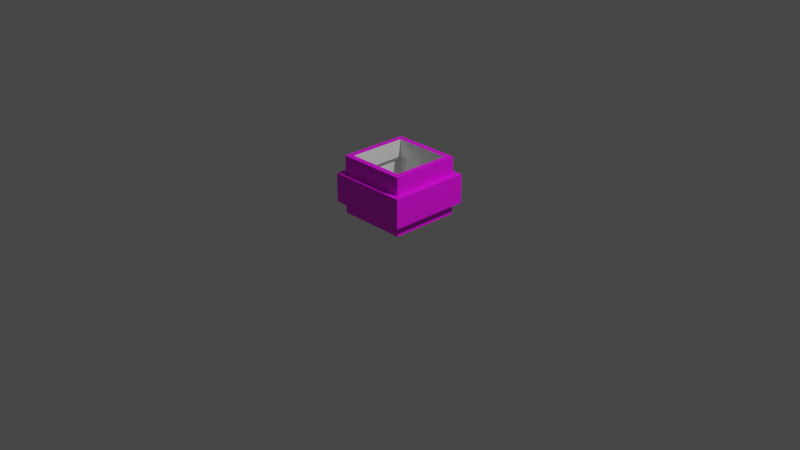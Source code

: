 # Source: egg_hatched_2.blend  (saved by Blender 2.80.75; exported with 4.5.12 LTS)
import bpy
from mathutils import Matrix  # noqa: F401  (used for matrix-valued properties, if any)

bpy.ops.wm.read_factory_settings(use_empty=True)
scene = bpy.context.scene
scene.name = 'Scene'

# ---- collections
col_collection = bpy.data.collections.new('Collection'); scene.collection.children.link(col_collection)

# ---- images (referenced by path relative to the original .blend; pixels are not part of the script)
import os
ASSET_DIR = os.environ.get("B2B_ASSET_DIR", "")  # directory of the original .blend (textures are referenced by path, not embedded)
HERE = os.path.dirname(os.path.abspath(__file__))  # packed textures are extracted next to this script under _unpacked/

def load_image(name, relpath, width, height, colorspace="sRGB"):
    """Load a texture the original file referenced (path relative to the .blend, or extracted next to this script)."""
    p = next((c for c in (os.path.join(HERE, relpath), os.path.join(ASSET_DIR, relpath)) if relpath and os.path.exists(c)), "")
    if p:
        img = bpy.data.images.load(p, check_existing=True)
        img.name = name
    else:  # same state as the original file: an image datablock whose file is absent (Cycles renders it pink)
        img = bpy.data.images.new(name, width, height)
        img.source = "FILE"
        img.filepath = "//" + (relpath or name)
    img.colorspace_settings.name = colorspace
    return img
img_testtexture_png = load_image('testtexture.png', 'testtexture.png', 1024, 1024, 'sRGB')

# ---- materials (node trees are filled in below, after node groups)
mat_default_obj_003 = bpy.data.materials.new('Default_OBJ.003')
mat_default_obj_003.use_transparent_shadow = False
mat_default_obj_003.roughness = 0.5
mat_default_obj_002 = bpy.data.materials.new('Default_OBJ.002')
mat_default_obj_002.use_transparent_shadow = False
mat_default_obj_002.roughness = 0.5

# ---- material node trees
mat_default_obj_003.use_nodes = True; mat_default_obj_003.node_tree.nodes.clear()
_N = mat_default_obj_003.node_tree.nodes; _L = mat_default_obj_003.node_tree.links
n0 = _N.new('ShaderNodeOutputMaterial'); n0.name = 'Material Output'; n0.location = (300, 300)
n1 = _N.new('ShaderNodeBsdfPrincipled'); n1.name = 'Principled BSDF'; n1.location = (10, 300)
n1.distribution = 'GGX'
n1.subsurface_method = 'BURLEY'
n1.inputs[3].default_value = 1.45
n1.inputs[27].default_value = (0.0, 0.0, 0.0, 1.0)
n1.inputs[28].default_value = 1.0
n2 = _N.new('ShaderNodeTexImage'); n2.name = 'Image Texture'; n2.location = (-280, 280)
n2.image = img_testtexture_png
n2.interpolation = 'Closest'
_L.new(n1.outputs[0], n0.inputs[0])
_L.new(n2.outputs[0], n1.inputs[0])
n0.is_active_output = True
mat_default_obj_002.use_nodes = True; mat_default_obj_002.node_tree.nodes.clear()
_N = mat_default_obj_002.node_tree.nodes; _L = mat_default_obj_002.node_tree.links
n0 = _N.new('ShaderNodeOutputMaterial'); n0.name = 'Material Output'; n0.location = (300, 300)
n1 = _N.new('ShaderNodeBsdfPrincipled'); n1.name = 'Principled BSDF'; n1.location = (10, 300)
n1.distribution = 'GGX'
n1.subsurface_method = 'BURLEY'
n1.inputs[3].default_value = 1.45
n1.inputs[27].default_value = (0.0, 0.0, 0.0, 1.0)
n1.inputs[28].default_value = 1.0
_L.new(n1.outputs[0], n0.inputs[0])
n0.is_active_output = True

# ---- world
world_world = bpy.data.worlds.new('World'); scene.world = world_world
world_world.use_nodes = True; world_world.node_tree.nodes.clear()
_N = world_world.node_tree.nodes; _L = world_world.node_tree.links
n0 = _N.new('ShaderNodeOutputWorld'); n0.name = 'World Output'; n0.location = (300, 300)
n1 = _N.new('ShaderNodeBackground'); n1.name = 'Background'; n1.location = (10, 300)
n1.inputs[0].default_value = (0.05088, 0.05088, 0.05088, 1.0)
_L.new(n1.outputs[0], n0.inputs[0])
n0.is_active_output = True
world_world.color = (0.05088, 0.05088, 0.05088)
world_world.use_sun_shadow = False
world_world.sun_shadow_jitter_overblur = 0.0

# ---- cameras
cam_camera = bpy.data.cameras.new('Camera')
cam_camera.clip_end = 100.0
cam_camera.ortho_scale = 7.314

# ---- lights
light_light = bpy.data.lights.new('Light', 'POINT')
light_light.transmission_factor = 0.0
light_light.energy = 1000.0
light_light.shadow_soft_size = 0.1
light_light.shadow_maximum_resolution = 0.006
light_light.use_absolute_resolution = True

# ---- meshes
me_egg_hatched_inner1 = bpy.data.meshes.new('egg_hatched_inner1')
me_egg_hatched_inner1.from_pydata([(0.1875, 0.0, -0.1875), (0.1875, 0.0625, -0.1875), (0.1875, 0.0, 0.1875), (0.1875, 0.0625, 0.1875), (-0.1875, 0.0, 0.1875), (-0.1875, 0.0625, 0.1875), (-0.1875, 0.0, -0.1875), (-0.1875, 0.0625, -0.1875), (0.375, 0.0625, -0.375), (0.375, 0.1875, -0.375), (0.375, 0.0625, 0.375), (0.375, 0.1875, 0.375), (-0.375, 0.0625, 0.375), (-0.375, 0.1875, 0.375), (-0.375, 0.0625, -0.375), (-0.375, 0.1875, -0.375), (0.375, 0.6875, -0.375), (0.375, 0.5, -0.375), (-0.375, 0.6875, -0.375), (-0.375, 0.5, 0.375), (-0.375, 0.6875, 0.375), (-0.375, 0.5, -0.375), (0.375, 0.5, 0.375), (0.375, 0.6875, 0.375), (0.4375, 0.1875, -0.4375), (0.4375, 0.5, -0.4375), (0.4375, 0.1875, 0.4375), (0.4375, 0.5, 0.4375), (-0.4375, 0.1875, 0.4375), (-0.4375, 0.5, 0.4375), (-0.4375, 0.1875, -0.4375), (-0.4375, 0.5, -0.4375), (0.125, 0.0, -0.125), (0.125, 0.0, 0.125), (-0.125, 0.0, 0.125), (0.3125, 0.0625, -0.3125), (-0.3125, 0.0625, 0.3125), (0.3125, 0.0625, 0.3125), (-0.3125, 0.0625, -0.3125), (-0.125, 0.0, -0.125), (0.1561, 0.01319, -0.1561), (0.1561, 0.01319, 0.1561), (0.1561, 0.07405, -0.1561), (-0.1561, 0.01319, 0.1561), (0.1561, 0.07405, 0.1561), (-0.1561, 0.01319, -0.1561), (-0.1561, 0.07405, 0.1561), (-0.1561, 0.07405, -0.1561), (0.3122, 0.07405, -0.3122), (0.3122, 0.07405, 0.3122), (0.3122, 0.1958, -0.3122), (-0.3122, 0.07405, 0.3122), (0.3122, 0.1958, 0.3122), (-0.3122, 0.07405, -0.3122), (-0.3122, 0.1958, 0.3122), (-0.3122, 0.1958, -0.3122), (0.3122, 0.6875, -0.3122), (-0.3122, 0.6875, -0.3122), (0.3122, 0.5, -0.3122), (-0.3122, 0.5, 0.3122), (-0.3122, 0.5, -0.3122), (-0.3122, 0.6875, 0.3122), (0.3122, 0.5, 0.3122), (0.3122, 0.6875, 0.3122), (0.3642, 0.1958, -0.3642), (0.3642, 0.1958, 0.3642), (0.3642, 0.5, -0.3642), (-0.3642, 0.1958, 0.3642), (0.3642, 0.5, 0.3642), (-0.3642, 0.1958, -0.3642), (-0.3642, 0.5, 0.3642), (-0.3642, 0.5, -0.3642), (0.1041, 0.01319, -0.1041), (-0.1041, 0.01319, 0.1041), (0.1041, 0.01319, 0.1041), (0.2602, 0.07405, -0.2602), (-0.2602, 0.07405, 0.2602), (0.2602, 0.07405, 0.2602), (-0.2602, 0.07405, -0.2602), (-0.1041, 0.01319, -0.1041)], [], [(0, 1, 2), (2, 3, 4), (4, 5, 6), (1, 0, 7), (8, 9, 10), (10, 11, 12), (12, 13, 14), (9, 8, 15), (16, 17, 18), (19, 20, 21), (22, 23, 19), (17, 16, 22), (24, 25, 26), (26, 27, 28), (28, 29, 30), (25, 24, 31), (1, 3, 2), (3, 5, 4), (5, 7, 6), (0, 6, 7), (24, 11, 9), (9, 11, 10), (11, 13, 12), (13, 15, 14), (8, 14, 15), (17, 21, 18), (20, 18, 21), (23, 20, 19), (16, 23, 22), (13, 26, 28), (25, 27, 26), (27, 29, 28), (29, 31, 30), (24, 30, 31), (31, 19, 21), (29, 22, 19), (25, 21, 17), (27, 17, 22), (15, 28, 30), (30, 9, 15), (24, 26, 11), (13, 11, 26), (31, 29, 19), (29, 27, 22), (25, 31, 21), (27, 25, 17), (15, 13, 28), (30, 24, 9), (32, 33, 34), (35, 3, 1), (14, 36, 12), (36, 10, 12), (37, 8, 10), (35, 14, 8), (38, 1, 7), (37, 5, 3), (36, 7, 5), (33, 0, 2), (34, 4, 6), (34, 2, 4), (39, 6, 0), (14, 38, 36), (35, 38, 14), (37, 35, 8), (36, 37, 10), (35, 37, 3), (38, 35, 1), (36, 38, 7), (37, 36, 5), (39, 0, 32), (34, 6, 39), (34, 33, 2), (33, 32, 0), (32, 34, 39), (40, 41, 42), (41, 43, 44), (43, 45, 46), (42, 47, 40), (48, 49, 50), (49, 51, 52), (51, 53, 54), (50, 55, 48), (56, 57, 58), (59, 60, 61), (62, 59, 63), (58, 62, 56), (64, 65, 66), (65, 67, 68), (67, 69, 70), (66, 71, 64), (42, 41, 44), (44, 43, 46), (46, 45, 47), (40, 47, 45), (64, 50, 52), (50, 49, 52), (52, 51, 54), (54, 53, 55), (48, 55, 53), (58, 57, 60), (61, 60, 57), (63, 59, 61), (56, 62, 63), (54, 67, 65), (66, 65, 68), (68, 67, 70), (70, 69, 71), (64, 71, 69), (71, 60, 59), (70, 59, 62), (66, 58, 60), (68, 62, 58), (55, 69, 67), (69, 55, 50), (64, 52, 65), (54, 65, 52), (71, 59, 70), (70, 62, 68), (66, 60, 71), (68, 58, 66), (55, 67, 54), (69, 50, 64), (72, 73, 74), (75, 42, 44), (53, 51, 76), (76, 51, 49), (77, 49, 48), (75, 48, 53), (78, 47, 42), (77, 44, 46), (76, 46, 47), (74, 41, 40), (73, 45, 43), (73, 43, 41), (79, 40, 45), (53, 76, 78), (75, 53, 78), (77, 48, 75), (76, 49, 77), (75, 44, 77), (78, 42, 75), (76, 47, 78), (77, 46, 76), (79, 72, 40), (73, 79, 45), (73, 41, 74), (74, 40, 72), (72, 79, 73), (57, 16, 18), (56, 23, 16), (63, 20, 23), (61, 18, 20), (57, 56, 16), (56, 63, 23), (63, 61, 20), (61, 57, 18)])
me_egg_hatched_inner1.polygons.foreach_set('use_smooth', [True] * 156)
me_egg_hatched_inner1.polygons.foreach_set('material_index', [0, 0, 0, 0, 0, 0, 0, 0, 0, 0, 0, 0, 0, 0, 0, 0, 0, 0, 0, 0, 0, 0, 0, 0, 0, 0, 0, 0, 0, 0, 0, 0, 0, 0, 0, 0, 0, 0, 0, 0, 0, 0, 0, 0, 0, 0, 0, 0, 0, 0, 0, 0, 0, 0, 0, 0, 0, 0, 0, 0, 0, 0, 0, 0, 0, 0, 0, 0, 0, 0, 0, 0, 0, 0, 1, 1, 1, 1, 1, 1, 1, 1, 1, 1, 1, 1, 1, 1, 1, 1, 1, 1, 1, 1, 1, 1, 1, 1, 1, 1, 1, 1, 1, 1, 1, 1, 1, 1, 1, 1, 1, 1, 1, 1, 1, 1, 1, 1, 1, 1, 1, 1, 1, 1, 1, 1, 1, 1, 1, 1, 1, 1, 1, 1, 1, 1, 1, 1, 1, 1, 1, 1, 1, 1, 1, 1, 1, 1, 0, 0, 0, 0, 0, 0, 0, 0])
_k = set([(0, 1), (0, 2), (0, 6), (1, 3), (1, 7), (2, 3), (2, 4), (3, 5), (4, 5), (4, 6), (5, 7), (6, 7), (8, 9), (8, 10), (8, 14), (9, 11), (9, 15), (10, 11), (10, 12), (11, 13), (12, 13), (12, 14), (13, 15), (14, 15), (16, 17), (16, 18), (16, 23), (17, 21), (17, 22), (18, 20), (18, 21), (19, 20), (19, 21), (19, 22), (20, 23), (22, 23), (24, 25), (24, 26), (24, 30), (25, 27), (25, 31), (26, 27), (26, 28), (27, 29), (28, 29), (28, 30), (29, 31), (30, 31), (40, 41), (40, 42), (40, 45), (41, 43), (41, 44), (42, 44), (42, 47), (43, 45), (43, 46), (44, 46), (45, 47), (46, 47), (48, 49), (48, 50), (48, 53), (49, 51), (49, 52), (50, 52), (50, 55), (51, 53), (51, 54), (52, 54), (53, 55), (54, 55), (56, 57), (56, 58), (56, 62), (56, 63), (57, 58), (57, 60), (57, 61), (58, 60), (58, 62), (59, 60), (59, 61), (59, 62), (59, 63), (60, 61), (61, 63), (62, 63), (64, 65), (64, 66), (64, 69), (65, 67), (65, 68), (66, 68), (66, 71), (67, 69), (67, 70), (68, 70), (69, 71), (70, 71)])
me_egg_hatched_inner1.attributes.new('sharp_edge', 'BOOLEAN', 'EDGE').data.foreach_set('value', [ (min(e.vertices), max(e.vertices)) in _k for e in me_egg_hatched_inner1.edges])
_uv = me_egg_hatched_inner1.uv_layers.new(name='UVMap')
_uv.uv.foreach_set('vector', [0.6875, 0.0, 0.6875, 0.0625, 0.3125, 0.0, 0.3125, 0.0, 0.3125, 0.0625, 0.6875, 0.0, 0.6875, 0.0, 0.6875, 0.0625, 0.3125, 0.0, 0.6875, 0.0625, 0.6875, 0.0, 0.3125, 0.0625, 0.875, 0.0625, 0.875, 0.1875, 0.125, 0.0625, 0.125, 0.0625, 0.125, 0.1875, 0.875, 0.0625, 0.875, 0.0625, 0.875, 0.1875, 0.125, 0.0625, 0.875, 0.1875, 0.875, 0.0625, 0.125, 0.1875, 0.875, 0.6875, 0.875, 0.5, 0.125, 0.6875, 0.875, 0.5, 0.875, 0.6875, 0.125, 0.5, 0.125, 0.5, 0.125, 0.6875, 0.875, 0.5, 0.875, 0.5, 0.875, 0.6875, 0.125, 0.5, 0.9375, 0.1875, 0.9375, 0.5, 0.0625, 0.1875, 0.0625, 0.1875, 0.0625, 0.5, 0.9375, 0.1875, 0.9375, 0.1875, 0.9375, 0.5, 0.0625, 0.1875, 0.9375, 0.5, 0.9375, 0.1875, 0.0625, 0.5, 0.6875, 0.0625, 0.3125, 0.0625, 0.3125, 0.0, 0.3125, 0.0625, 0.6875, 0.0625, 0.6875, 0.0, 0.6875, 0.0625, 0.3125, 0.0625, 0.3125, 0.0, 0.6875, 0.0, 0.3125, 0.0, 0.3125, 0.0625, 0.9375, 0.1875, 0.125, 0.25, 0.875, 0.25, 0.875, 0.1875, 0.125, 0.1875, 0.125, 0.0625, 0.125, 0.1875, 0.875, 0.1875, 0.875, 0.0625, 0.875, 0.1875, 0.125, 0.1875, 0.125, 0.0625, 0.875, 0.0625, 0.125, 0.0625, 0.125, 0.1875, 0.875, 0.5, 0.125, 0.5, 0.125, 0.6875, 0.875, 0.6875, 0.125, 0.6875, 0.125, 0.5, 0.125, 0.6875, 0.875, 0.6875, 0.875, 0.5, 0.875, 0.6875, 0.125, 0.6875, 0.125, 0.5, 0.875, 0.25, 0.0625, 0.1875, 0.9375, 0.1875, 0.9375, 0.5, 0.0625, 0.5, 0.0625, 0.1875, 0.0625, 0.5, 0.9375, 0.5, 0.9375, 0.1875, 0.9375, 0.5, 0.0625, 0.5, 0.0625, 0.1875, 0.9375, 0.1875, 0.0625, 0.1875, 0.0625, 0.5, 0.0625, 0.5, 0.875, 0.4375, 0.125, 0.4375, 0.9375, 0.5, 0.125, 0.4375, 0.875, 0.4375, 0.9375, 0.5, 0.125, 0.4375, 0.875, 0.4375, 0.0625, 0.5, 0.875, 0.4375, 0.125, 0.4375, 0.125, 0.25, 0.9375, 0.1875, 0.0625, 0.1875, 0.0625, 0.1875, 0.875, 0.25, 0.125, 0.25, 0.9375, 0.1875, 0.0625, 0.1875, 0.125, 0.25, 0.875, 0.25, 0.125, 0.25, 0.0625, 0.1875, 0.0625, 0.5, 0.9375, 0.5, 0.875, 0.4375, 0.9375, 0.5, 0.0625, 0.5, 0.125, 0.4375, 0.9375, 0.5, 0.0625, 0.5, 0.125, 0.4375, 0.0625, 0.5, 0.9375, 0.5, 0.875, 0.4375, 0.125, 0.25, 0.875, 0.25, 0.9375, 0.1875, 0.0625, 0.1875, 0.9375, 0.1875, 0.875, 0.25, 0.25, 0.75, 0.25, 1.0, 0.0, 1.0, 0.8125, 0.1875, 0.6875, 0.6875, 0.6875, 0.3125, 0.125, 0.0625, 0.8125, 0.125, 0.875, 0.0625, 0.8125, 0.125, 0.125, 0.0625, 0.875, 0.0625, 0.1875, 0.125, 0.875, 0.0625, 0.125, 0.0625, 0.8125, 0.125, 0.125, 0.0625, 0.875, 0.0625, 0.1875, 0.1875, 0.6875, 0.3125, 0.3125, 0.3125, 0.8125, 0.8125, 0.3125, 0.6875, 0.6875, 0.6875, 0.1875, 0.8125, 0.3125, 0.3125, 0.3125, 0.6875, 0.375, 0.0625, 0.6875, 0.0, 0.3125, 0.0, 0.625, 0.0625, 0.6875, 0.0, 0.3125, 0.0, 0.625, 0.0625, 0.3125, 0.0, 0.6875, 0.0, 0.375, 0.0625, 0.3125, 0.0, 0.6875, 0.0, 0.125, 0.0625, 0.1875, 0.125, 0.8125, 0.125, 0.8125, 0.125, 0.1875, 0.125, 0.125, 0.0625, 0.1875, 0.125, 0.8125, 0.125, 0.875, 0.0625, 0.8125, 0.125, 0.1875, 0.125, 0.125, 0.0625, 0.8125, 0.1875, 0.8125, 0.8125, 0.6875, 0.6875, 0.1875, 0.1875, 0.8125, 0.1875, 0.6875, 0.3125, 0.1875, 0.8125, 0.1875, 0.1875, 0.3125, 0.3125, 0.8125, 0.8125, 0.1875, 0.8125, 0.3125, 0.6875, 0.375, 0.0625, 0.6875, 0.0, 0.625, 0.0625, 0.625, 0.0625, 0.3125, 0.0, 0.375, 0.0625, 0.625, 0.0625, 0.375, 0.0625, 0.3125, 0.0, 0.375, 0.0625, 0.625, 0.0625, 0.6875, 0.0, 0.25, 0.75, 0.0, 1.0, 0.0, 0.75, 0.6875, 0.3125, 0.6875, 0.6875, 0.75, 0.3125, 0.3125, 0.6875, 0.6875, 0.6875, 0.3125, 0.75, 0.3125, 0.6875, 0.3125, 0.3125, 0.25, 0.6875, 0.6875, 0.3125, 0.3125, 0.3125, 0.6875, 0.25, 0.875, 0.125, 0.125, 0.125, 0.875, 0.25, 0.125, 0.125, 0.875, 0.125, 0.125, 0.25, 0.875, 0.1875, 0.125, 0.1875, 0.875, 0.3125, 0.875, 0.25, 0.125, 0.25, 0.875, 0.125, 0.875, 0.6875, 0.125, 0.6875, 0.875, 0.5, 0.875, 0.5, 0.125, 0.5, 0.875, 0.6875, 0.125, 0.5, 0.875, 0.5, 0.125, 0.6875, 0.875, 0.5, 0.125, 0.5, 0.875, 0.6875, 0.9375, 0.1875, 0.0625, 0.1875, 0.9375, 0.5, 0.0625, 0.1875, 0.9375, 0.1875, 0.0625, 0.5, 0.9375, 0.1875, 0.0625, 0.1875, 0.9375, 0.5, 0.9375, 0.5, 0.0625, 0.5, 0.9375, 0.1875, 0.75, 0.3125, 0.6875, 0.6875, 0.75, 0.6875, 0.3125, 0.75, 0.6875, 0.6875, 0.6875, 0.75, 0.25, 0.6875, 0.3125, 0.3125, 0.25, 0.3125, 0.6875, 0.25, 0.3125, 0.3125, 0.3125, 0.25, 0.9375, 0.1875, 0.875, 0.25, 0.125, 0.25, 0.875, 0.25, 0.125, 0.125, 0.125, 0.25, 0.125, 0.25, 0.875, 0.125, 0.875, 0.25, 0.875, 0.3125, 0.125, 0.1875, 0.125, 0.3125, 0.875, 0.125, 0.125, 0.25, 0.125, 0.125, 0.875, 0.5, 0.125, 0.6875, 0.125, 0.5, 0.875, 0.6875, 0.125, 0.5, 0.125, 0.6875, 0.125, 0.6875, 0.875, 0.5, 0.875, 0.6875, 0.875, 0.6875, 0.125, 0.5, 0.125, 0.6875, 0.875, 0.25, 0.9375, 0.1875, 0.0625, 0.1875, 0.9375, 0.5, 0.0625, 0.1875, 0.0625, 0.5, 0.0625, 0.5, 0.9375, 0.1875, 0.9375, 0.5, 0.9375, 0.5, 0.0625, 0.1875, 0.0625, 0.5, 0.9375, 0.1875, 0.0625, 0.5, 0.0625, 0.1875, 0.0625, 0.5, 0.125, 0.4375, 0.875, 0.4375, 0.9375, 0.5, 0.875, 0.4375, 0.125, 0.4375, 0.9375, 0.5, 0.875, 0.4375, 0.125, 0.4375, 0.0625, 0.5, 0.125, 0.4375, 0.875, 0.4375, 0.125, 0.25, 0.0625, 0.1875, 0.9375, 0.1875, 0.0625, 0.1875, 0.125, 0.25, 0.875, 0.25, 0.9375, 0.1875, 0.125, 0.25, 0.0625, 0.1875, 0.875, 0.25, 0.0625, 0.1875, 0.125, 0.25, 0.0625, 0.5, 0.875, 0.4375, 0.9375, 0.5, 0.9375, 0.5, 0.125, 0.4375, 0.0625, 0.5, 0.9375, 0.5, 0.125, 0.4375, 0.0625, 0.5, 0.0625, 0.5, 0.875, 0.4375, 0.9375, 0.5, 0.125, 0.25, 0.9375, 0.1875, 0.875, 0.25, 0.0625, 0.1875, 0.875, 0.25, 0.9375, 0.1875, 0.25, 0.75, 0.0, 1.0, 0.25, 1.0, 0.8125, 0.1875, 0.6875, 0.3125, 0.6875, 0.6875, 0.125, 0.0625, 0.875, 0.0625, 0.8125, 0.125, 0.8125, 0.125, 0.875, 0.0625, 0.125, 0.0625, 0.1875, 0.125, 0.125, 0.0625, 0.875, 0.0625, 0.8125, 0.125, 0.875, 0.0625, 0.125, 0.0625, 0.1875, 0.1875, 0.3125, 0.3125, 0.6875, 0.3125, 0.8125, 0.8125, 0.6875, 0.6875, 0.3125, 0.6875, 0.1875, 0.8125, 0.3125, 0.6875, 0.3125, 0.3125, 0.375, 0.0625, 0.3125, 0.0, 0.6875, 0.0, 0.625, 0.0625, 0.3125, 0.0, 0.6875, 0.0, 0.625, 0.0625, 0.6875, 0.0, 0.3125, 0.0, 0.375, 0.0625, 0.6875, 0.0, 0.3125, 0.0, 0.125, 0.0625, 0.8125, 0.125, 0.1875, 0.125, 0.8125, 0.125, 0.125, 0.0625, 0.1875, 0.125, 0.1875, 0.125, 0.875, 0.0625, 0.8125, 0.125, 0.8125, 0.125, 0.125, 0.0625, 0.1875, 0.125, 0.8125, 0.1875, 0.6875, 0.6875, 0.8125, 0.8125, 0.1875, 0.1875, 0.6875, 0.3125, 0.8125, 0.1875, 0.1875, 0.8125, 0.3125, 0.3125, 0.1875, 0.1875, 0.8125, 0.8125, 0.3125, 0.6875, 0.1875, 0.8125, 0.375, 0.0625, 0.625, 0.0625, 0.6875, 0.0, 0.625, 0.0625, 0.375, 0.0625, 0.3125, 0.0, 0.625, 0.0625, 0.3125, 0.0, 0.375, 0.0625, 0.375, 0.0625, 0.6875, 0.0, 0.625, 0.0625, 0.25, 0.75, 0.0, 0.75, 0.0, 1.0, 0.1875, 0.625, 0.875, 0.6875, 0.125, 0.6875, 0.8125, 0.625, 0.125, 0.6875, 0.875, 0.6875, 0.1875, 0.625, 0.875, 0.6875, 0.125, 0.6875, 0.8125, 0.625, 0.125, 0.6875, 0.875, 0.6875, 0.1875, 0.625, 0.8125, 0.625, 0.875, 0.6875, 0.8125, 0.625, 0.1875, 0.625, 0.125, 0.6875, 0.1875, 0.625, 0.8125, 0.625, 0.875, 0.6875, 0.8125, 0.625, 0.1875, 0.625, 0.125, 0.6875])
me_egg_hatched_inner1.materials.append(mat_default_obj_003)
me_egg_hatched_inner1.materials.append(mat_default_obj_002)
me_egg_hatched_inner1.use_remesh_preserve_volume = False
me_egg_hatched_inner1.use_remesh_preserve_attributes = False
me_egg_hatched_inner1.use_mirror_vertex_groups = False
me_egg_hatched_inner1.update()
me_egg_hatched_inner1.normals_split_custom_set([tuple(v) for v in zip(*[iter([1.0, 0.0, 0.0, 1.0, 0.0, 0.0, 1.0, 0.0, 0.0, 0.0, 0.0, 1.0, 0.0, 0.0, 1.0, 0.0, 0.0, 1.0, -1.0, 0.0, 0.0, -1.0, 0.0, 0.0, -1.0, 0.0, 0.0, 0.0, 0.0, -1.0, 0.0, 0.0, -1.0, 0.0, 0.0, -1.0, 1.0, 0.0, 0.0, 1.0, 0.0, 0.0, 1.0, 0.0, 0.0, 0.0, 0.0, 1.0, 0.0, 0.0, 1.0, 0.0, 0.0, 1.0, -1.0, 0.0, 0.0, -1.0, 0.0, 0.0, -1.0, 0.0, 0.0, 0.0, 0.0, -1.0, 0.0, 0.0, -1.0, 0.0, 0.0, -1.0, 0.0, 0.0, -1.0, 0.0, 0.0, -1.0, 0.0, 0.0, -1.0, -1.0, 0.0, 0.0, -1.0, 0.0, 0.0, -1.0, 0.0, 0.0, 0.0, 0.0, 1.0, 0.0, 0.0, 1.0, 0.0, 0.0, 1.0, 1.0, 0.0, 0.0, 1.0, 0.0, 0.0, 1.0, 0.0, 0.0, 1.0, 0.0, 0.0, 1.0, 0.0, 0.0, 1.0, 0.0, 0.0, 0.0, 0.0, 1.0, 0.0, 0.0, 1.0, 0.0, 0.0, 1.0, -1.0, 0.0, 0.0, -1.0, 0.0, 0.0, -1.0, 0.0, 0.0, 0.0, 0.0, -1.0, 0.0, 0.0, -1.0, 0.0, 0.0, -1.0, 1.0, 0.0, 0.0, 1.0, 0.0, 0.0, 1.0, 0.0, 0.0, 0.0, 0.0, 1.0, 0.0, 0.0, 1.0, 0.0, 0.0, 1.0, -1.0, 0.0, 0.0, -1.0, 0.0, 0.0, -1.0, 0.0, 0.0, 0.0, 0.0, -1.0, 0.0, 0.0, -1.0, 0.0, 0.0, -1.0, 0.0, -1.0, 0.0, 0.0, -1.0, 0.0, 0.0, -1.0, 0.0, 1.0, 0.0, 0.0, 1.0, 0.0, 0.0, 1.0, 0.0, 0.0, 0.0, 0.0, 1.0, 0.0, 0.0, 1.0, 0.0, 0.0, 1.0, -1.0, 0.0, 0.0, -1.0, 0.0, 0.0, -1.0, 0.0, 0.0, 0.0, 0.0, -1.0, 0.0, 0.0, -1.0, 0.0, 0.0, -1.0, 0.0, 0.0, -1.0, 0.0, 0.0, -1.0, 0.0, 0.0, -1.0, -1.0, 0.0, 0.0, -1.0, 0.0, 0.0, -1.0, 0.0, 0.0, 0.0, 0.0, 1.0, 0.0, 0.0, 1.0, 0.0, 0.0, 1.0, 1.0, 0.0, 0.0, 1.0, 0.0, 0.0, 1.0, 0.0, 0.0, 0.0, -1.0, 0.0, 0.0, -1.0, 0.0, 0.0, -1.0, 0.0, 1.0, 0.0, 0.0, 1.0, 0.0, 0.0, 1.0, 0.0, 0.0, 0.0, 0.0, 1.0, 0.0, 0.0, 1.0, 0.0, 0.0, 1.0, -1.0, 0.0, 0.0, -1.0, 0.0, 0.0, -1.0, 0.0, 0.0, 0.0, 0.0, -1.0, 0.0, 0.0, -1.0, 0.0, 0.0, -1.0, 0.0, 1.0, 0.0, 0.0, 1.0, 0.0, 0.0, 1.0, 0.0, 0.0, 1.0, 0.0, 0.0, 1.0, 0.0, 0.0, 1.0, 0.0, 0.0, 1.0, 0.0, 0.0, 1.0, 0.0, 0.0, 1.0, 0.0, 0.0, 1.0, 0.0, 0.0, 1.0, 0.0, 0.0, 1.0, 0.0, 0.0, -1.0, 0.0, 0.0, -1.0, 0.0, 0.0, -1.0, 0.0, 0.0, -1.0, 0.0, 0.0, -1.0, 0.0, 0.0, -1.0, 0.0, 0.0, -1.0, 0.0, 0.0, -1.0, 0.0, 0.0, -1.0, 0.0, 0.0, -1.0, 0.0, 0.0, -1.0, 0.0, 0.0, -1.0, 0.0, 0.0, 1.0, 0.0, 0.0, 1.0, 0.0, 0.0, 1.0, 0.0, 0.0, 1.0, 0.0, 0.0, 1.0, 0.0, 0.0, 1.0, 0.0, 0.0, 1.0, 0.0, 0.0, 1.0, 0.0, 0.0, 1.0, 0.0, 0.0, 1.0, 0.0, 0.0, 1.0, 0.0, 0.0, 1.0, 0.0, 0.0, -1.0, 0.0, 0.0, -1.0, 0.0, 0.0, -1.0, 0.0, 0.0, -1.0, 0.0, 0.0, -1.0, 0.0, 0.0, -1.0, 0.0, 0.0, -1.0, 0.0, 0.0, -1.0, 0.0, 0.0, -1.0, 0.0, 0.0, -1.0, 0.0, 0.0, -1.0, 0.0, 0.0, -1.0, 0.0, 0.0, -1.0, 0.0, 0.0, -1.0, 0.0, 0.0, -1.0, 0.0, 0.0, -1.0, 0.0, 0.0, -1.0, 0.0, 0.0, -1.0, 0.0, 0.0, -1.0, 0.0, 0.0, -1.0, 0.0, 0.0, -1.0, 0.0, 0.0, -1.0, 0.0, 0.0, -1.0, 0.0, 0.0, -1.0, 0.0, 0.0, -1.0, 0.0, 0.0, -1.0, 0.0, 0.0, -1.0, 0.0, 0.0, -1.0, 0.0, 0.0, -1.0, 0.0, 0.0, -1.0, 0.0, 0.0, -1.0, 0.0, 0.0, -1.0, 0.0, 0.0, -1.0, 0.0, 0.0, -1.0, 0.0, 0.0, -1.0, 0.0, 0.0, -1.0, 0.0, 0.0, -1.0, 0.0, 0.0, -1.0, 0.0, 0.0, -1.0, 0.0, 0.0, -1.0, 0.0, 0.0, -1.0, 0.0, 0.0, -1.0, 0.0, 0.0, -1.0, 0.0, 0.0, -1.0, 0.0, 0.0, -1.0, 0.0, 0.0, -1.0, 0.0, 0.0, -1.0, 0.0, 0.0, -1.0, 0.0, 0.0, -1.0, 0.0, 0.0, -1.0, 0.0, 0.0, -1.0, 0.0, 0.0, -1.0, 0.0, 0.0, -1.0, 0.0, 0.0, -1.0, 0.0, 0.0, -1.0, 0.0, 0.0, -1.0, 0.0, 0.0, -1.0, 0.0, 0.0, -1.0, 0.0, 0.0, -1.0, 0.0, 0.0, -1.0, 0.0, 0.0, -1.0, 0.0, 0.0, -1.0, 0.0, 0.0, -1.0, 0.0, 0.0, -1.0, 0.0, 0.0, -1.0, 0.0, 0.0, -1.0, 0.0, 0.0, -1.0, 0.0, 0.0, -1.0, 0.0, 0.0, -1.0, 0.0, 0.0, -1.0, 0.0, 0.0, -1.0, 0.0, 0.0, -1.0, 0.0, 0.0, -1.0, 0.0, 0.0, -1.0, 0.0, 0.0, -1.0, 0.0, 0.0, -1.0, 0.0, 0.0, -1.0, 0.0, 0.0, -1.0, 0.0, 0.0, -1.0, 0.0, 0.0, -1.0, 0.0, 0.0, -1.0, 0.0, 0.0, -1.0, 0.0, 0.0, -1.0, 0.0, 0.0, -1.0, 0.0, -1.0, 0.0, 0.0, -1.0, 0.0, 0.0, -1.0, 0.0, 0.0, 0.0, 0.0, -1.0, 0.0, 0.0, -1.0, 0.0, 0.0, -1.0, 1.0, 0.0, 0.0, 1.0, 0.0, 0.0, 1.0, 0.0, 0.0, 0.0, 0.0, 1.0, 0.0, 0.0, 1.0, 0.0, 0.0, 1.0, -1.0, 0.0, 0.0, -1.0, 0.0, 0.0, -1.0, 0.0, 0.0, 0.0, 0.0, -1.0, 0.0, 0.0, -1.0, 0.0, 0.0, -1.0, 1.0, 0.0, 0.0, 1.0, 0.0, 0.0, 1.0, 0.0, 0.0, 0.0, 0.0, 1.0, 0.0, 0.0, 1.0, 0.0, 0.0, 1.0, 0.0, 0.0, 1.0, 0.0, 0.0, 1.0, 0.0, 0.0, 1.0, 1.0, 0.0, 0.0, 1.0, 0.0, 0.0, 1.0, 0.0, 0.0, 0.0, 0.0, -1.0, 0.0, 0.0, -1.0, 0.0, 0.0, -1.0, -1.0, 0.0, 0.0, -1.0, 0.0, 0.0, -1.0, 0.0, 0.0, -1.0, 0.0, 0.0, -1.0, 0.0, 0.0, -1.0, 0.0, 0.0, 0.0, 0.0, -1.0, 0.0, 0.0, -1.0, 0.0, 0.0, -1.0, 1.0, 0.0, 0.0, 1.0, 0.0, 0.0, 1.0, 0.0, 0.0, 0.0, 0.0, 1.0, 0.0, 0.0, 1.0, 0.0, 0.0, 1.0, -1.0, 0.0, 0.0, -1.0, 0.0, 0.0, -1.0, 0.0, 0.0, 0.0, 0.0, -1.0, 0.0, 0.0, -1.0, 0.0, 0.0, -1.0, 1.0, 0.0, 0.0, 1.0, 0.0, 0.0, 1.0, 0.0, 0.0, 0.0, 0.0, 1.0, 0.0, 0.0, 1.0, 0.0, 0.0, 1.0, 0.0, 1.0, 2.457e-07, 0.0, 1.0, 2.377e-07, 0.0, 1.0, -5.734e-08, -1.0, 0.0, 0.0, -1.0, 0.0, 0.0, -1.0, 0.0, 0.0, 0.0, 0.0, -1.0, 0.0, 0.0, -1.0, 0.0, 0.0, -1.0, 1.0, 0.0, 0.0, 1.0, 0.0, 0.0, 1.0, 0.0, 0.0, 0.0, 0.0, 1.0, 0.0, 0.0, 1.0, 0.0, 0.0, 1.0, 0.0, 0.0, 1.0, 0.0, 0.0, 1.0, 0.0, 0.0, 1.0, 1.0, 0.0, 0.0, 1.0, 0.0, 0.0, 1.0, 0.0, 0.0, 0.0, 0.0, -1.0, 0.0, 0.0, -1.0, 0.0, 0.0, -1.0, -1.0, 0.0, 0.0, -1.0, 0.0, 0.0, -1.0, 0.0, 0.0, 0.0, 1.0, -3.822e-07, 0.0, 1.0, -3.932e-07, 0.0, 1.0, -9.015e-08, -1.0, 0.0, 0.0, -1.0, 0.0, 0.0, -1.0, 0.0, 0.0, 0.0, 0.0, -1.0, 0.0, 0.0, -1.0, 0.0, 0.0, -1.0, 1.0, 0.0, 0.0, 1.0, 0.0, 0.0, 1.0, 0.0, 0.0, 0.0, 0.0, 1.0, 0.0, 0.0, 1.0, 0.0, 0.0, 1.0, 0.0, -1.0, -9.338e-07, 0.0, -1.0, -8.734e-07, 0.0, -1.0, -9.174e-07, 0.0, -1.0, -7.365e-07, 0.0, -1.0, -9.174e-07, 0.0, -1.0, 8.734e-07, 0.0, -1.0, 7.365e-07, 0.0, -1.0, 9.174e-07, 0.0, -1.0, -8.734e-07, 0.0, -1.0, 9.338e-07, 0.0, -1.0, 8.734e-07, 0.0, -1.0, 9.174e-07, 0.0, 1.0, 0.0, 0.0, 1.0, 2.401e-08, 0.0, 1.0, -3.932e-07, 0.0, 1.0, 2.401e-08, 0.0, 1.0, 0.0, 0.0, 1.0, 2.377e-07, 0.0, 1.0, 2.457e-07, 0.0, 1.0, -5.734e-08, 0.0, 1.0, -9.015e-08, 0.0, 1.0, -3.822e-07, 0.0, 1.0, -9.015e-08, 0.0, 1.0, -5.734e-08, 0.0, -1.0, -9.338e-07, 0.0, -1.0, -9.174e-07, 0.0, -1.0, -7.365e-07, 0.0, -1.0, -7.365e-07, 0.0, -1.0, 8.734e-07, 0.0, -1.0, 9.338e-07, 0.0, -1.0, 7.365e-07, 0.0, -1.0, -8.734e-07, 0.0, -1.0, -9.338e-07, 0.0, -1.0, 9.338e-07, 0.0, -1.0, 9.174e-07, 0.0, -1.0, 7.365e-07, 0.0, 1.0, 0.0, 0.0, 1.0, -3.932e-07, 0.0, 1.0, -3.822e-07, 0.0, 1.0, 2.401e-08, 0.0, 1.0, 2.377e-07, 0.0, 1.0, 2.457e-07, 0.0, 1.0, -8.063e-09, 0.0, 1.0, -1.902e-08, 0.0, 1.0, 8.063e-09, 0.0, 1.0, -8.162e-08, 0.0, 1.0, -1.746e-09, 0.0, 1.0, -5.733e-08, 0.0, 1.0, 8.567e-08, 0.0, 1.0, 1.147e-07, 0.0, 1.0, 8.162e-08, 0.0, 1.0, 8.162e-08, 0.0, 1.0, 1.147e-07, 0.0, 1.0, -8.567e-08, 0.0, 1.0, -9.304e-08, 0.0, 1.0, -8.567e-08, 0.0, 1.0, -1.147e-07, 0.0, 1.0, -8.162e-08, 0.0, 1.0, -1.147e-07, 0.0, 1.0, 8.567e-08, 0.0, 1.0, 9.304e-08, 0.0, 1.0, 5.733e-08, 0.0, 1.0, -1.746e-09, 0.0, 1.0, -9.304e-08, 0.0, 1.0, -5.733e-08, 0.0, 1.0, 1.746e-09, 0.0, 1.0, 8.162e-08, 0.0, 1.0, 1.746e-09, 0.0, 1.0, 5.733e-08, 0.0, 1.0, 8.063e-09, 0.0, 1.0, 8.452e-10, 0.0, 1.0, -8.452e-10, 0.0, 1.0, -1.902e-08, 0.0, 1.0, 2.867e-08, 0.0, 1.0, -2.867e-08, 0.0, 1.0, -1.902e-08, 0.0, 1.0, -2.867e-08, 0.0, 1.0, 8.452e-10, 0.0, 1.0, 1.902e-08, 0.0, 1.0, -8.452e-10, 0.0, 1.0, 2.867e-08, 0.0, 1.0, 8.567e-08, 0.0, 1.0, 8.162e-08, 0.0, 1.0, 9.304e-08, 0.0, 1.0, -8.162e-08, 0.0, 1.0, 8.567e-08, 0.0, 1.0, 9.304e-08, 0.0, 1.0, -9.304e-08, 0.0, 1.0, -1.147e-07, 0.0, 1.0, -8.162e-08, 0.0, 1.0, 8.162e-08, 0.0, 1.0, -8.567e-08, 0.0, 1.0, -9.304e-08, 0.0, 1.0, -8.162e-08, 0.0, 1.0, -5.733e-08, 0.0, 1.0, -9.304e-08, 0.0, 1.0, 9.304e-08, 0.0, 1.0, -1.746e-09, 0.0, 1.0, -8.162e-08, 0.0, 1.0, 8.162e-08, 0.0, 1.0, 5.733e-08, 0.0, 1.0, 9.304e-08, 0.0, 1.0, -9.304e-08, 0.0, 1.0, 1.746e-09, 0.0, 1.0, 8.162e-08, 0.0, 1.0, 1.902e-08, 0.0, 1.0, -8.063e-09, 0.0, 1.0, -8.452e-10, 0.0, 1.0, -1.902e-08, 0.0, 1.0, 1.902e-08, 0.0, 1.0, 2.867e-08, 0.0, 1.0, -1.902e-08, 0.0, 1.0, 8.452e-10, 0.0, 1.0, 8.063e-09, 0.0, 1.0, 8.063e-09, 0.0, 1.0, -8.452e-10, 0.0, 1.0, -8.063e-09, 0.0, 1.0, -8.063e-09, 0.0, 1.0, 1.902e-08, 0.0, 1.0, -1.902e-08, 0.0, 1.0, 1.47e-08, 0.0, 1.0, 3.359e-07, 0.0, 1.0, 0.0, 0.0, 1.0, 3.8e-07, 0.0, 1.0, 0.0, 0.0, 1.0, 3.359e-07, 0.0, 1.0, -1.47e-08, 0.0, 1.0, -3.359e-07, 0.0, 1.0, 0.0, 0.0, 1.0, -3.8e-07, 0.0, 1.0, 0.0, 0.0, 1.0, -3.359e-07, 0.0, 1.0, 1.47e-08, 0.0, 1.0, 3.8e-07, 0.0, 1.0, 3.359e-07, 0.0, 1.0, 3.8e-07, 0.0, 1.0, -1.47e-08, 0.0, 1.0, 0.0, 0.0, 1.0, -1.47e-08, 0.0, 1.0, -3.8e-07, 0.0, 1.0, -3.359e-07, 0.0, 1.0, -3.8e-07, 0.0, 1.0, 1.47e-08, 0.0, 1.0, 0.0])] * 3)])

# ---- objects
ob_light = bpy.data.objects.new('Light', light_light)
ob_camera = bpy.data.objects.new('Camera', cam_camera)
ob_egg_hatched_inner1 = bpy.data.objects.new('egg_hatched_inner1', me_egg_hatched_inner1)

# ---- transforms, parenting, visibility, modifiers, constraints
ob_light.location = (4.076, 1.005, 5.904)
ob_light.rotation_euler = (0.6503, 0.05522, 1.866)
ob_light.lock_rotations_4d = False
ob_light.empty_display_type = 'ARROWS'
ob_light.color = (0.0, 0.0, 0.0, 0.0)
ob_light.lineart.crease_threshold = 0.0
ob_camera.location = (7.359, -6.926, 4.958)
ob_camera.rotation_euler = (1.109, 0.0, 0.8149)
ob_camera.lock_rotations_4d = False
ob_camera.empty_display_type = 'ARROWS'
ob_camera.color = (0.0, 0.0, 0.0, 0.0)
ob_camera.display_type = 'WIRE'
ob_camera.lineart.crease_threshold = 0.0
ob_egg_hatched_inner1.location = (0.0, 0.0, 0.0)
ob_egg_hatched_inner1.rotation_euler = (1.571, -0.0, 0.0)
ob_egg_hatched_inner1.lineart.crease_threshold = 0.0

# ---- collection membership
col_collection.objects.link(ob_light)
col_collection.objects.link(ob_camera)
col_collection.objects.link(ob_egg_hatched_inner1)

# ---- scene / render settings (as saved in the file)
scene.camera = ob_camera
scene.frame_start = 1; scene.frame_end = 250; scene.frame_set(1)
scene.render.engine = 'BLENDER_EEVEE_NEXT'
scene.cycles.use_denoising = False
scene.cycles.samples = 128
scene.cycles.sampling_pattern = 'TABULATED_SOBOL'
scene.cycles.use_adaptive_sampling = False
scene.cycles.use_light_tree = False
scene.view_settings.view_transform = 'Filmic'
bpy.context.view_layer.update()
